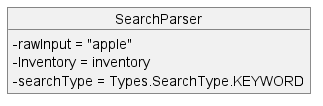

The diagram above was rendered by PlantUML. Its source (embedded in the PNG):
@startuml
'https://plantuml.com/object-diagram
skinparam classAttributeIconSize 0
object SearchParser{
    - rawInput = "apple"
    - Inventory = inventory
    - searchType = Types.SearchType.KEYWORD
}


@enduml